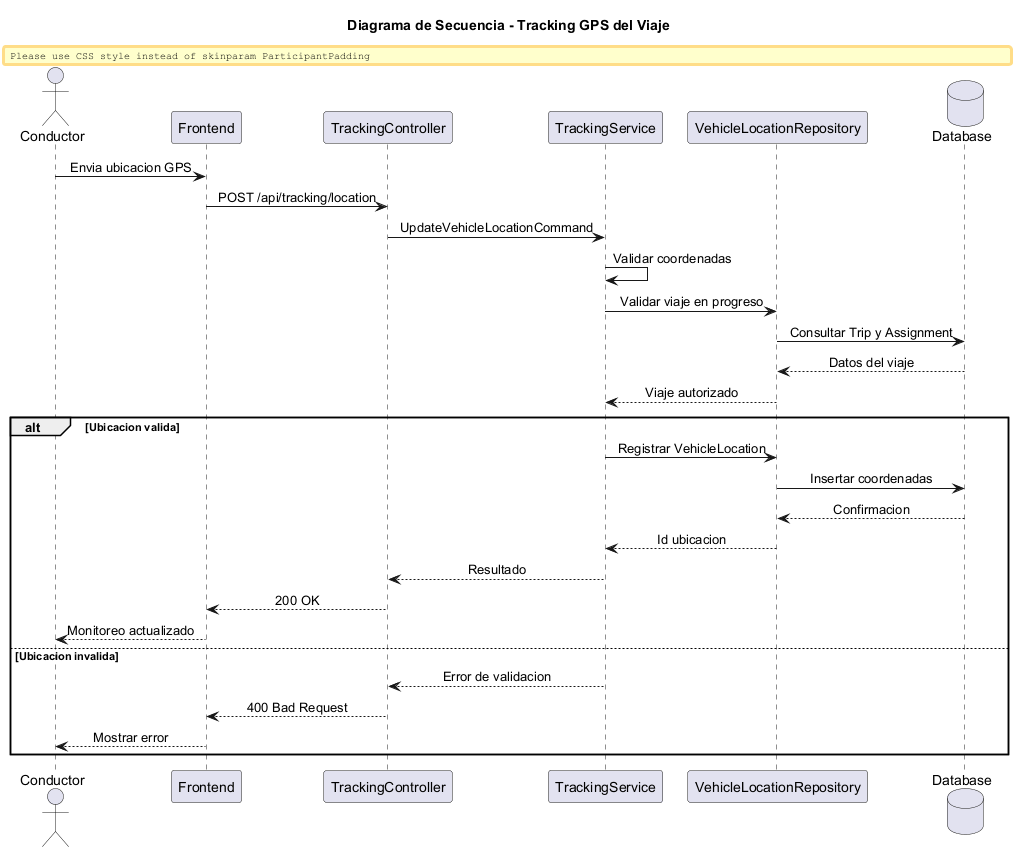

The diagram above was rendered by PlantUML. Its source (embedded in the PNG):
@startuml
title Diagrama de Secuencia - Tracking GPS del Viaje
skinparam shadowing false
skinparam responseMessageBelowArrow true
skinparam sequenceMessageAlign center
skinparam ParticipantPadding 18

actor Conductor
participant Frontend
participant TrackingController
participant TrackingService
participant VehicleLocationRepository
database Database

Conductor -> Frontend : Envia ubicacion GPS
Frontend -> TrackingController : POST /api/tracking/location
TrackingController -> TrackingService : UpdateVehicleLocationCommand
TrackingService -> TrackingService : Validar coordenadas
TrackingService -> VehicleLocationRepository : Validar viaje en progreso
VehicleLocationRepository -> Database : Consultar Trip y Assignment
Database --> VehicleLocationRepository : Datos del viaje
VehicleLocationRepository --> TrackingService : Viaje autorizado

alt Ubicacion valida
    TrackingService -> VehicleLocationRepository : Registrar VehicleLocation
    VehicleLocationRepository -> Database : Insertar coordenadas
    Database --> VehicleLocationRepository : Confirmacion
    VehicleLocationRepository --> TrackingService : Id ubicacion
    TrackingService --> TrackingController : Resultado
    TrackingController --> Frontend : 200 OK
    Frontend --> Conductor : Monitoreo actualizado
else Ubicacion invalida
    TrackingService --> TrackingController : Error de validacion
    TrackingController --> Frontend : 400 Bad Request
    Frontend --> Conductor : Mostrar error
end
@enduml